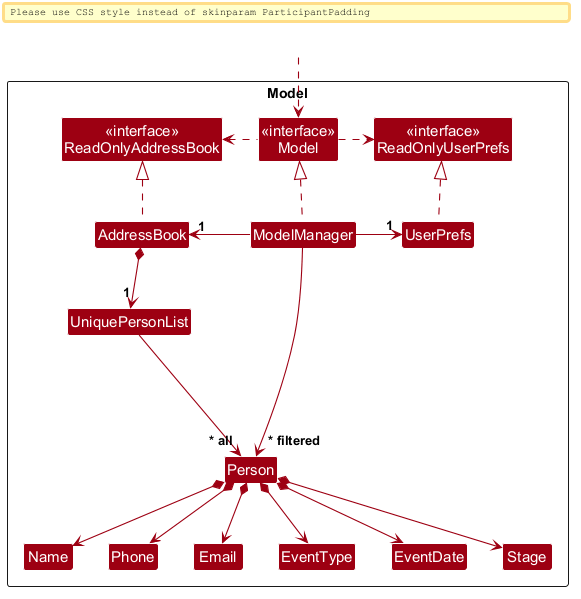

The diagram above was rendered by PlantUML. Its source (embedded in the PNG):
@startuml
!include style.puml
skinparam arrowThickness 1.1
skinparam arrowColor MODEL_COLOR
skinparam classBackgroundColor MODEL_COLOR

Package Model as ModelPackage <<Rectangle>>{
Class "<<interface>>\nReadOnlyAddressBook" as ReadOnlyAddressBook
Class "<<interface>>\nReadOnlyUserPrefs" as ReadOnlyUserPrefs
Class "<<interface>>\nModel" as Model
Class AddressBook
Class ModelManager
Class UserPrefs

Class UniquePersonList
Class Person
Class Email
Class EventDate
Class EventType
Class Name
Class Phone
Class Stage

Class I #FFFFFF
}

Class HiddenOutside #FFFFFF
HiddenOutside ..> Model

AddressBook .up.|> ReadOnlyAddressBook

ModelManager .up.|> Model
Model .right.> ReadOnlyUserPrefs
Model .left.> ReadOnlyAddressBook
ModelManager -left-> "1" AddressBook
ModelManager -right-> "1" UserPrefs
UserPrefs .up.|> ReadOnlyUserPrefs

AddressBook *--> "1" UniquePersonList
UniquePersonList --> "~* all" Person
Person *--> Name
Person *--> Phone
Person *--> Email
Person *--> EventType
Person *--> EventDate
Person *--> Stage

Person -[hidden]up--> I
UniquePersonList -[hidden]right-> I

Name -[hidden]right-> Phone
Phone -[hidden]right-> Email
Email -[hidden]right-> EventType
EventType -[hidden]right-> EventDate
EventDate -[hidden]right-> Stage

ModelManager --> "~* filtered" Person
@enduml